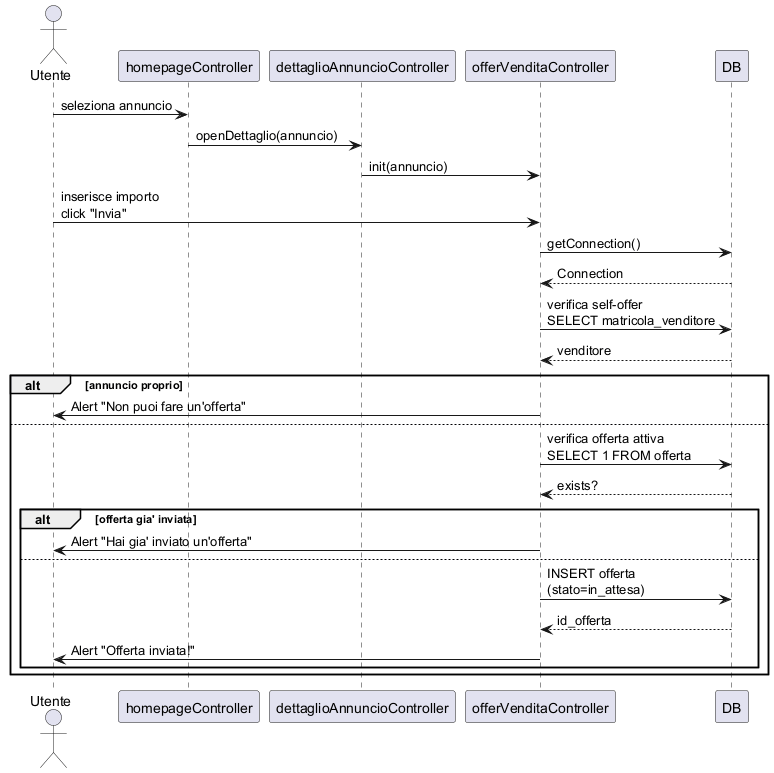

The diagram above was rendered by PlantUML. Its source (embedded in the PNG):
@startuml
'https://plantuml.com/sequence-diagram

actor Utente
participant "homepageController" as Home
participant "dettaglioAnnuncioController" as Dettaglio
participant "offerVenditaController" as OfferUI
participant "DB" as DB

Utente -> Home: seleziona annuncio
Home -> Dettaglio: openDettaglio(annuncio)
Dettaglio -> OfferUI: init(annuncio)

Utente -> OfferUI: inserisce importo\nclick "Invia"
OfferUI -> DB: getConnection()
DB --> OfferUI: Connection
OfferUI -> DB: verifica self-offer\nSELECT matricola_venditore
DB --> OfferUI: venditore
alt annuncio proprio
  OfferUI -> Utente: Alert "Non puoi fare un'offerta"
else
  OfferUI -> DB: verifica offerta attiva\nSELECT 1 FROM offerta
  DB --> OfferUI: exists?
  alt offerta gia' inviata
    OfferUI -> Utente: Alert "Hai gia' inviato un'offerta"
  else
    OfferUI -> DB: INSERT offerta\n(stato=in_attesa)
    DB --> OfferUI: id_offerta
    OfferUI -> Utente: Alert "Offerta inviata!"
  end
end
@enduml